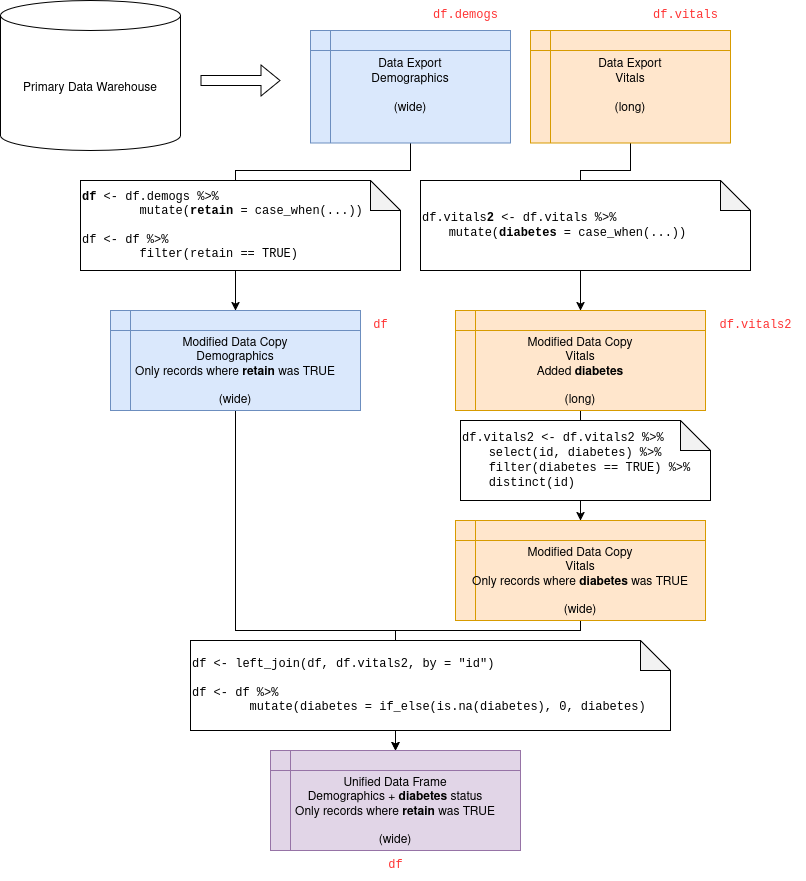

The diagram above was exported from draw.io. Its source (the exported page's mxGraphModel, read from the mxfile embedded in the PNG):
<mxGraphModel dx="1434" dy="910" grid="1" gridSize="10" guides="1" tooltips="1" connect="1" arrows="1" fold="1" page="1" pageScale="1" pageWidth="850" pageHeight="1100" math="0" shadow="0">
  <root>
    <mxCell id="0" />
    <mxCell id="1" parent="0" />
    <mxCell id="6JC6pqVjiVO5l3-isqnr-2" value="Primary Data Warehouse" style="shape=cylinder3;whiteSpace=wrap;html=1;boundedLbl=1;backgroundOutline=1;size=15;" parent="1" vertex="1">
      <mxGeometry x="40" y="40" width="180" height="150" as="geometry" />
    </mxCell>
    <mxCell id="6JC6pqVjiVO5l3-isqnr-21" style="edgeStyle=orthogonalEdgeStyle;rounded=0;orthogonalLoop=1;jettySize=auto;html=1;entryX=0.5;entryY=0;entryDx=0;entryDy=0;" parent="1" source="6JC6pqVjiVO5l3-isqnr-3" target="6JC6pqVjiVO5l3-isqnr-12" edge="1">
      <mxGeometry relative="1" as="geometry">
        <Array as="points">
          <mxPoint x="450" y="210" />
          <mxPoint x="275" y="210" />
        </Array>
      </mxGeometry>
    </mxCell>
    <mxCell id="6JC6pqVjiVO5l3-isqnr-3" value="Data Export&lt;br&gt;&lt;div&gt;Demographics&lt;/div&gt;&lt;div&gt;&lt;br&gt;&lt;/div&gt;&lt;div&gt;(wide)&lt;/div&gt;" style="shape=internalStorage;whiteSpace=wrap;html=1;backgroundOutline=1;fillColor=#dae8fc;strokeColor=#6c8ebf;" parent="1" vertex="1">
      <mxGeometry x="350" y="70" width="200" height="112.5" as="geometry" />
    </mxCell>
    <mxCell id="6JC6pqVjiVO5l3-isqnr-5" value="" style="shape=flexArrow;endArrow=classic;html=1;rounded=0;" parent="1" edge="1">
      <mxGeometry width="50" height="50" relative="1" as="geometry">
        <mxPoint x="240" y="120" as="sourcePoint" />
        <mxPoint x="320" y="120" as="targetPoint" />
      </mxGeometry>
    </mxCell>
    <mxCell id="6JC6pqVjiVO5l3-isqnr-22" style="edgeStyle=orthogonalEdgeStyle;rounded=0;orthogonalLoop=1;jettySize=auto;html=1;" parent="1" source="6JC6pqVjiVO5l3-isqnr-6" target="6JC6pqVjiVO5l3-isqnr-14" edge="1">
      <mxGeometry relative="1" as="geometry">
        <Array as="points">
          <mxPoint x="670" y="210" />
          <mxPoint x="620" y="210" />
        </Array>
      </mxGeometry>
    </mxCell>
    <mxCell id="6JC6pqVjiVO5l3-isqnr-6" value="&lt;div&gt;Data Export&lt;/div&gt;&lt;div&gt;Vitals&lt;/div&gt;&lt;div&gt;&lt;br&gt;&lt;/div&gt;&lt;div&gt;(long)&lt;/div&gt;" style="shape=internalStorage;whiteSpace=wrap;html=1;backgroundOutline=1;fillColor=#ffe6cc;strokeColor=#d79b00;" parent="1" vertex="1">
      <mxGeometry x="570" y="70" width="200" height="112.5" as="geometry" />
    </mxCell>
    <mxCell id="6JC6pqVjiVO5l3-isqnr-7" value="&lt;font style=&quot;color: rgb(255, 51, 51);&quot; face=&quot;Courier New&quot;&gt;df.demogs&lt;/font&gt;" style="text;html=1;align=center;verticalAlign=middle;resizable=0;points=[];autosize=1;strokeColor=none;fillColor=none;" parent="1" vertex="1">
      <mxGeometry x="460" y="40" width="90" height="30" as="geometry" />
    </mxCell>
    <mxCell id="6JC6pqVjiVO5l3-isqnr-8" value="&lt;div&gt;&lt;font face=&quot;Courier New&quot;&gt;df.vitals&lt;/font&gt;&lt;/div&gt;" style="text;html=1;align=center;verticalAlign=middle;resizable=0;points=[];autosize=1;strokeColor=none;fillColor=none;fontColor=#FF3333;" parent="1" vertex="1">
      <mxGeometry x="680" y="40" width="90" height="30" as="geometry" />
    </mxCell>
    <mxCell id="6JC6pqVjiVO5l3-isqnr-10" value="&lt;font face=&quot;Courier New&quot;&gt;df.vitals&lt;b&gt;2&lt;/b&gt; &amp;lt;- df.vitals %&amp;gt;%&lt;br&gt;&lt;/font&gt;&lt;div&gt;&lt;font face=&quot;Courier New&quot;&gt;&lt;span style=&quot;white-space: pre;&quot;&gt;&#09;&lt;/span&gt;mutate(&lt;b&gt;diabetes&lt;/b&gt; = case_when(...))&lt;/font&gt;&lt;/div&gt;" style="shape=note;whiteSpace=wrap;html=1;backgroundOutline=1;darkOpacity=0.05;align=left;" parent="1" vertex="1">
      <mxGeometry x="460" y="220" width="330" height="90" as="geometry" />
    </mxCell>
    <mxCell id="6JC6pqVjiVO5l3-isqnr-11" value="&lt;div&gt;&lt;font&gt;&lt;b&gt;df&lt;/b&gt; &amp;lt;- df.demogs %&amp;gt;%&lt;/font&gt;&lt;/div&gt;&lt;div&gt;&lt;font&gt;&lt;span style=&quot;white-space: pre;&quot;&gt;&#09;&lt;/span&gt;mutate(&lt;b&gt;retain&lt;/b&gt; = case_when(...))&lt;/font&gt;&lt;/div&gt;&lt;div&gt;&lt;font&gt;&lt;br&gt;&lt;/font&gt;&lt;/div&gt;&lt;div&gt;&lt;font&gt;df &amp;lt;- df %&amp;gt;%&lt;/font&gt;&lt;/div&gt;&lt;div&gt;&lt;span style=&quot;white-space: pre;&quot;&gt;&#09;&lt;/span&gt;filter(retain == TRUE)&lt;/div&gt;" style="shape=note;whiteSpace=wrap;html=1;backgroundOutline=1;darkOpacity=0.05;align=left;fontFamily=Courier New;" parent="1" vertex="1">
      <mxGeometry x="120" y="220" width="320" height="90" as="geometry" />
    </mxCell>
    <mxCell id="6JC6pqVjiVO5l3-isqnr-25" style="edgeStyle=orthogonalEdgeStyle;rounded=0;orthogonalLoop=1;jettySize=auto;html=1;" parent="1" source="6JC6pqVjiVO5l3-isqnr-12" target="6JC6pqVjiVO5l3-isqnr-19" edge="1">
      <mxGeometry relative="1" as="geometry">
        <Array as="points">
          <mxPoint x="275" y="670" />
          <mxPoint x="435" y="670" />
        </Array>
      </mxGeometry>
    </mxCell>
    <mxCell id="6JC6pqVjiVO5l3-isqnr-12" value="Modified Data Copy&lt;div&gt;Demographics&lt;/div&gt;&lt;div&gt;Only records where &lt;b&gt;retain&lt;/b&gt; was TRUE&lt;/div&gt;&lt;div&gt;&lt;br&gt;&lt;/div&gt;&lt;div&gt;(wide)&lt;/div&gt;" style="shape=internalStorage;whiteSpace=wrap;html=1;backgroundOutline=1;verticalAlign=bottom;fillColor=#dae8fc;strokeColor=#6c8ebf;" parent="1" vertex="1">
      <mxGeometry x="150" y="350" width="250" height="100" as="geometry" />
    </mxCell>
    <mxCell id="6JC6pqVjiVO5l3-isqnr-13" value="&lt;font style=&quot;color: rgb(255, 51, 51);&quot; face=&quot;Courier New&quot;&gt;df&lt;/font&gt;" style="text;html=1;align=center;verticalAlign=middle;resizable=0;points=[];autosize=1;strokeColor=none;fillColor=none;" parent="1" vertex="1">
      <mxGeometry x="400" y="350" width="40" height="30" as="geometry" />
    </mxCell>
    <mxCell id="6JC6pqVjiVO5l3-isqnr-24" style="edgeStyle=orthogonalEdgeStyle;rounded=0;orthogonalLoop=1;jettySize=auto;html=1;entryX=0.5;entryY=0;entryDx=0;entryDy=0;" parent="1" source="6JC6pqVjiVO5l3-isqnr-14" target="6JC6pqVjiVO5l3-isqnr-17" edge="1">
      <mxGeometry relative="1" as="geometry" />
    </mxCell>
    <mxCell id="6JC6pqVjiVO5l3-isqnr-14" value="Modified Data Copy&lt;div&gt;Vitals&lt;/div&gt;&lt;div&gt;Added &lt;b&gt;diabetes&lt;/b&gt;&lt;/div&gt;&lt;div&gt;&lt;br&gt;&lt;/div&gt;&lt;div&gt;(long)&lt;/div&gt;" style="shape=internalStorage;whiteSpace=wrap;html=1;backgroundOutline=1;verticalAlign=bottom;fillColor=#ffe6cc;strokeColor=#d79b00;" parent="1" vertex="1">
      <mxGeometry x="495" y="350" width="250" height="100" as="geometry" />
    </mxCell>
    <mxCell id="6JC6pqVjiVO5l3-isqnr-15" value="&lt;div&gt;&lt;font face=&quot;Courier New&quot;&gt;df.vitals2&lt;/font&gt;&lt;/div&gt;" style="text;html=1;align=center;verticalAlign=middle;resizable=0;points=[];autosize=1;strokeColor=none;fillColor=none;fontColor=#FF3333;" parent="1" vertex="1">
      <mxGeometry x="745" y="350" width="100" height="30" as="geometry" />
    </mxCell>
    <mxCell id="6JC6pqVjiVO5l3-isqnr-16" value="&lt;div&gt;&lt;font face=&quot;Courier New&quot;&gt;df.vitals2 &amp;lt;- df.vitals2 %&amp;gt;%&lt;/font&gt;&lt;/div&gt;&lt;div&gt;&lt;font face=&quot;Courier New&quot;&gt;&lt;span style=&quot;white-space: pre;&quot;&gt;&#09;&lt;/span&gt;select(id, diabetes) %&amp;gt;%&lt;/font&gt;&lt;/div&gt;&lt;div&gt;&lt;font face=&quot;Courier New&quot;&gt;&lt;span style=&quot;white-space: pre;&quot;&gt;&#09;&lt;/span&gt;filter(diabetes == TRUE) %&amp;gt;%&lt;/font&gt;&lt;/div&gt;&lt;div&gt;&lt;font face=&quot;Courier New&quot;&gt;&lt;span style=&quot;white-space: pre;&quot;&gt;&#09;&lt;/span&gt;distinct(id)&lt;/font&gt;&lt;/div&gt;" style="shape=note;whiteSpace=wrap;html=1;backgroundOutline=1;darkOpacity=0.05;align=left;" parent="1" vertex="1">
      <mxGeometry x="500" y="460" width="250" height="80" as="geometry" />
    </mxCell>
    <mxCell id="6JC6pqVjiVO5l3-isqnr-26" style="edgeStyle=orthogonalEdgeStyle;rounded=0;orthogonalLoop=1;jettySize=auto;html=1;" parent="1" source="6JC6pqVjiVO5l3-isqnr-17" target="6JC6pqVjiVO5l3-isqnr-19" edge="1">
      <mxGeometry relative="1" as="geometry">
        <Array as="points">
          <mxPoint x="620" y="670" />
          <mxPoint x="435" y="670" />
        </Array>
      </mxGeometry>
    </mxCell>
    <mxCell id="6JC6pqVjiVO5l3-isqnr-17" value="Modified Data Copy&lt;div&gt;Vitals&lt;/div&gt;&lt;div&gt;Only records where &lt;b&gt;diabetes &lt;/b&gt;was TRUE&lt;/div&gt;&lt;div&gt;&lt;br&gt;&lt;/div&gt;(wide)" style="shape=internalStorage;whiteSpace=wrap;html=1;backgroundOutline=1;verticalAlign=bottom;fillColor=#ffe6cc;strokeColor=#d79b00;" parent="1" vertex="1">
      <mxGeometry x="495" y="560" width="250" height="100" as="geometry" />
    </mxCell>
    <mxCell id="6JC6pqVjiVO5l3-isqnr-18" value="&lt;div&gt;df &amp;lt;- left_join(df, df.vitals2, by = &quot;id&quot;)&lt;/div&gt;&lt;div&gt;&lt;br&gt;&lt;/div&gt;&lt;div&gt;df &amp;lt;- df %&amp;gt;%&lt;/div&gt;&lt;div&gt;&lt;span style=&quot;white-space: pre;&quot;&gt;&#09;&lt;/span&gt;mutate(diabetes = if_else(is.na(diabetes), 0, diabetes)&lt;/div&gt;" style="shape=note;whiteSpace=wrap;html=1;backgroundOutline=1;darkOpacity=0.05;align=left;fontFamily=Courier New;" parent="1" vertex="1">
      <mxGeometry x="230" y="680" width="480" height="90" as="geometry" />
    </mxCell>
    <mxCell id="6JC6pqVjiVO5l3-isqnr-19" value="Unified Data Frame&lt;div&gt;Demographics + &lt;b&gt;diabetes&lt;/b&gt; status&lt;/div&gt;&lt;div&gt;Only records where &lt;b&gt;retain&lt;/b&gt; was TRUE&lt;/div&gt;&lt;div&gt;&lt;br&gt;&lt;/div&gt;&lt;div&gt;(wide)&lt;/div&gt;" style="shape=internalStorage;whiteSpace=wrap;html=1;backgroundOutline=1;verticalAlign=bottom;fillColor=#e1d5e7;strokeColor=#9673a6;" parent="1" vertex="1">
      <mxGeometry x="310" y="790" width="250" height="100" as="geometry" />
    </mxCell>
    <mxCell id="6JC6pqVjiVO5l3-isqnr-23" value="&lt;font style=&quot;color: rgb(255, 51, 51);&quot; face=&quot;Courier New&quot;&gt;df&lt;/font&gt;" style="text;html=1;align=center;verticalAlign=middle;resizable=0;points=[];autosize=1;strokeColor=none;fillColor=none;" parent="1" vertex="1">
      <mxGeometry x="415" y="890" width="40" height="30" as="geometry" />
    </mxCell>
  </root>
</mxGraphModel>